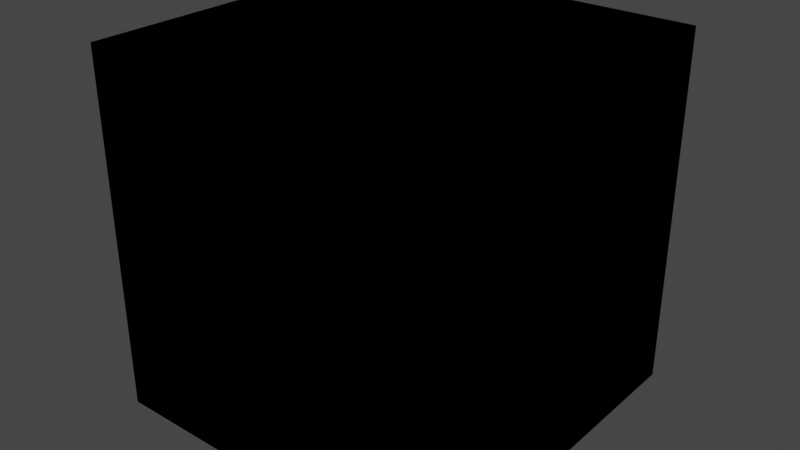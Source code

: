 # Source: NumberHolder.blend  (saved by Blender 3.6.13; exported with 4.5.12 LTS)
import bpy
from mathutils import Matrix  # noqa: F401  (used for matrix-valued properties, if any)

bpy.ops.wm.read_factory_settings(use_empty=True)
scene = bpy.context.scene
scene.name = 'Scene'

# ---- collections
col_idv_lvoxx_ls_cherry_utils_seperator = bpy.data.collections.new('idv.lvoxx.ls.cherry.utils.seperator'); scene.collection.children.link(col_idv_lvoxx_ls_cherry_utils_seperator)

# ---- materials (node trees are filled in below, after node groups)
mat_seperator_numberholder = bpy.data.materials.new('Seperator.NumberHolder')
mat_seperator_numberholder.alpha_threshold = 0.0
mat_seperator_numberholder.use_transparent_shadow = False
mat_seperator_numberholder.roughness = 0.5
mat_seperator_numberholder.line_color = (0.0, 0.0, 0.0, 1.0)

# ---- node groups
ng_number_compress = bpy.data.node_groups.new('Number Compress', 'ShaderNodeTree')
_s = ng_number_compress.interface.new_socket(name='Compressed', in_out='OUTPUT', socket_type='NodeSocketFloat')
_s = ng_number_compress.interface.new_socket(name='MAX 11 SEQUENCES', in_out='INPUT', socket_type='NodeSocketShader')
_s = ng_number_compress.interface.new_socket(name='Sequence 1', in_out='INPUT', socket_type='NodeSocketFloat')
_s.default_value = 0.5
_s.min_value = -1e+04
_s.max_value = 1e+04
_s.hide_value = True
_s = ng_number_compress.interface.new_socket(name='Sequence 2', in_out='INPUT', socket_type='NodeSocketFloat')
_s.default_value = 1000.0
_s.min_value = -1e+04
_s.max_value = 1e+04
_s.hide_value = True
_N = ng_number_compress.nodes; _L = ng_number_compress.links
n0 = _N.new('NodeFrame'); n0.name = 'Frame.003'; n0.location = (266, -70)
n0.label = 'IDDD,IDDD'
n0.width = 200
n1 = _N.new('NodeFrame'); n1.name = 'Frame.001'; n1.location = (2, 110)
n1.label = 'IDDD,0000'
n1.width = 200
n2 = _N.new('ShaderNodeMath'); n2.name = 'Math.004'; n2.location = (30, -40)
n3 = _N.new('ShaderNodeMath'); n3.name = 'Math.002'; n3.location = (30, -40)
n3.operation = 'MULTIPLY'
n3.inputs[1].default_value = 1e+04
n4 = _N.new('NodeGroupOutput'); n4.name = 'Group Output'; n4.location = (584, 35)
n5 = _N.new('NodeGroupInput'); n5.name = 'Group Input'; n5.location = (-408, -4)
n2.parent = n0
n3.parent = n1
_L.new(n3.outputs[0], n2.inputs[0])
_L.new(n2.outputs[0], n4.inputs[0])
_L.new(n5.outputs[1], n3.inputs[0])
_L.new(n5.outputs[2], n2.inputs[1])
n4.is_active_output = True
ng_number_to_sequence = bpy.data.node_groups.new('Number To Sequence', 'ShaderNodeTree')
_s = ng_number_to_sequence.interface.new_socket(name='Sequence', in_out='OUTPUT', socket_type='NodeSocketFloat')
_s = ng_number_to_sequence.interface.new_socket(name='Number', in_out='INPUT', socket_type='NodeSocketFloat')
_s.default_value = 0.5
_s.min_value = -1e+04
_s.max_value = 1e+04
_s.hide_value = True
_N = ng_number_to_sequence.nodes; _L = ng_number_to_sequence.links
n0 = _N.new('NodeGroupInput'); n0.name = 'Group Input'; n0.location = (-271, -78)
n1 = _N.new('ShaderNodeMath'); n1.name = 'Math.001'; n1.location = (0, 0)
n1.operation = 'MULTIPLY'
n1.inputs[1].default_value = 1000.0
n2 = _N.new('NodeGroupOutput'); n2.name = 'Group Output'; n2.location = (190, 0)
_L.new(n0.outputs[0], n1.inputs[0])
_L.new(n1.outputs[0], n2.inputs[0])
n2.is_active_output = True
ng_extra_number_extract = bpy.data.node_groups.new('Extra Number Extract', 'ShaderNodeTree')
_s = ng_extra_number_extract.interface.new_socket(name='A', in_out='OUTPUT', socket_type='NodeSocketFloat')
_s = ng_extra_number_extract.interface.new_socket(name='B', in_out='OUTPUT', socket_type='NodeSocketFloat')
_s = ng_extra_number_extract.interface.new_socket(name='C', in_out='OUTPUT', socket_type='NodeSocketFloat')
_s = ng_extra_number_extract.interface.new_socket(name='Vectorization', in_out='INPUT', socket_type='NodeSocketVector')
_s.min_value = -1e+04
_s.max_value = 1e+04
_N = ng_extra_number_extract.nodes; _L = ng_extra_number_extract.links
n0 = _N.new('NodeGroupOutput'); n0.name = 'Group Output'; n0.location = (190, 0)
n1 = _N.new('ShaderNodeSeparateXYZ'); n1.name = 'Separate XYZ'; n1.location = (0, 0)
n2 = _N.new('NodeGroupInput'); n2.name = 'Group Input'; n2.location = (-227, -24)
_L.new(n2.outputs[0], n1.inputs[0])
_L.new(n1.outputs[0], n0.inputs[0])
_L.new(n1.outputs[1], n0.inputs[1])
_L.new(n1.outputs[2], n0.inputs[2])
n0.is_active_output = True
ng_extra_number_compress = bpy.data.node_groups.new('Extra Number Compress', 'ShaderNodeTree')
_s = ng_extra_number_compress.interface.new_socket(name='Vectorization', in_out='OUTPUT', socket_type='NodeSocketVector')
_s = ng_extra_number_compress.interface.new_socket(name='A', in_out='INPUT', socket_type='NodeSocketFloat')
_s.min_value = -1e+04
_s.max_value = 1e+04
_s = ng_extra_number_compress.interface.new_socket(name='B', in_out='INPUT', socket_type='NodeSocketFloat')
_s.min_value = -1e+04
_s.max_value = 1e+04
_s = ng_extra_number_compress.interface.new_socket(name='C', in_out='INPUT', socket_type='NodeSocketFloat')
_s.min_value = -1e+04
_s.max_value = 1e+04
_N = ng_extra_number_compress.nodes; _L = ng_extra_number_compress.links
n0 = _N.new('ShaderNodeCombineXYZ'); n0.name = 'Combine XYZ'; n0.location = (0, 0)
n1 = _N.new('NodeGroupInput'); n1.name = 'Group Input'; n1.location = (-295, -15)
n2 = _N.new('NodeGroupOutput'); n2.name = 'Group Output'; n2.location = (190, 0)
_L.new(n1.outputs[0], n0.inputs[0])
_L.new(n1.outputs[1], n0.inputs[1])
_L.new(n1.outputs[2], n0.inputs[2])
_L.new(n0.outputs[0], n2.inputs[0])
n2.is_active_output = True
ng_number_extract = bpy.data.node_groups.new('Number Extract', 'ShaderNodeTree')
_s = ng_number_extract.interface.new_socket(name='Compressed', in_out='OUTPUT', socket_type='NodeSocketFloat')
_s = ng_number_extract.interface.new_socket(name='Extracted', in_out='OUTPUT', socket_type='NodeSocketFloat')
_s = ng_number_extract.interface.new_socket(name='Compressed', in_out='INPUT', socket_type='NodeSocketFloat')
_s.default_value = 0.5
_s.min_value = -1e+04
_s.max_value = 1e+04
_s.hide_value = True
_N = ng_number_extract.nodes; _L = ng_number_extract.links
n0 = _N.new('ShaderNodeMath'); n0.name = 'Math'; n0.location = (-191, 110)
n0.operation = 'DIVIDE'
n0.inputs[1].default_value = 1e+04
n1 = _N.new('NodeGroupInput'); n1.name = 'Group Input'; n1.location = (-503, -134)
n2 = _N.new('NodeGroupOutput'); n2.name = 'Group Output'; n2.location = (1170, 0)
n3 = _N.new('ShaderNodeMath'); n3.name = 'Math.004'; n3.location = (15, 42)
n3.operation = 'TRUNC'
n4 = _N.new('ShaderNodeMath'); n4.name = 'Math.001'; n4.location = (198, 19)
n4.operation = 'MULTIPLY'
n4.inputs[1].default_value = 1e+04
n5 = _N.new('ShaderNodeMath'); n5.name = 'Math.003'; n5.location = (621, -160)
n5.operation = 'DIVIDE'
n5.inputs[1].default_value = 1000.0
n6 = _N.new('ShaderNodeMath'); n6.name = 'Math.002'; n6.location = (400, -91)
n6.width = 145
n6.operation = 'SUBTRACT'
_L.new(n1.outputs[0], n0.inputs[0])
_L.new(n0.outputs[0], n2.inputs[0])
_L.new(n3.outputs[0], n4.inputs[0])
_L.new(n1.outputs[0], n6.inputs[0])
_L.new(n5.outputs[0], n2.inputs[1])
_L.new(n4.outputs[0], n6.inputs[1])
_L.new(n0.outputs[0], n3.inputs[0])
_L.new(n6.outputs[0], n5.inputs[0])
n2.is_active_output = True
ng_two_number_extract = bpy.data.node_groups.new('Two Number Extract', 'ShaderNodeTree')
_s = ng_two_number_extract.interface.new_socket(name='Compressed', in_out='OUTPUT', socket_type='NodeSocketFloat')
_s = ng_two_number_extract.interface.new_socket(name='Compressed', in_out='INPUT', socket_type='NodeSocketFloat')
_s.default_value = 0.5
_s.min_value = -1e+04
_s.max_value = 1e+04
_s.hide_value = True
_N = ng_two_number_extract.nodes; _L = ng_two_number_extract.links
n0 = _N.new('NodeGroupInput'); n0.name = 'Group Input'; n0.location = (-295, 0)
n1 = _N.new('ShaderNodeGroup'); n1.name = 'Group'; n1.location = (-95, 0)
n1.node_tree = ng_number_extract
n2 = _N.new('ShaderNodeGroup'); n2.name = 'Group.008'; n2.location = (95, 0)
n2.node_tree = ng_number_extract
n3 = _N.new('NodeGroupOutput'); n3.name = 'Group Output'; n3.location = (285, 0)
_L.new(n0.outputs[0], n1.inputs[0])
_L.new(n1.outputs[0], n2.inputs[0])
_L.new(n2.outputs[0], n3.inputs[0])
n3.is_active_output = True

# ---- material node trees
mat_seperator_numberholder.use_nodes = True; mat_seperator_numberholder.node_tree.nodes.clear()
_N = mat_seperator_numberholder.node_tree.nodes; _L = mat_seperator_numberholder.node_tree.links
n0 = _N.new('ShaderNodeOutputMaterial'); n0.name = 'Material Output'; n0.location = (300, 300)
n1 = _N.new('ShaderNodeGroup'); n1.name = 'Group.004'; n1.location = (-1020, 99)
n1.node_tree = ng_number_compress
n1.inputs[1].default_value = 0.5
n1.inputs[2].default_value = 1000.0
n2 = _N.new('ShaderNodeGroup'); n2.name = 'Group.005'; n2.location = (-1020, -65)
n2.node_tree = ng_number_compress
n2.inputs[1].default_value = 0.5
n2.inputs[2].default_value = 1000.0
n3 = _N.new('ShaderNodeGroup'); n3.name = 'Group.006'; n3.location = (-1289, 119)
n3.node_tree = ng_number_to_sequence
n3.inputs[0].default_value = 0.5
n4 = _N.new('ShaderNodeGroup'); n4.name = 'Group.007'; n4.location = (-485, 176)
n4.node_tree = ng_extra_number_extract
n5 = _N.new('ShaderNodeGroup'); n5.name = 'Group.002'; n5.location = (-1289, 265)
n5.node_tree = ng_number_to_sequence
n5.inputs[0].default_value = 0.5
n6 = _N.new('ShaderNodeGroup'); n6.name = 'Group.001'; n6.location = (-1020, 274)
n6.width = 168
n6.node_tree = ng_number_compress
n7 = _N.new('ShaderNodeGroup'); n7.name = 'Group.003'; n7.location = (-729, 180)
n7.node_tree = ng_extra_number_compress
n8 = _N.new('ShaderNodeGroup'); n8.name = 'Group.009'; n8.location = (-907, 541)
n8.node_tree = ng_two_number_extract
n8.inputs[0].default_value = 0.5
_L.new(n1.outputs[0], n7.inputs[1])
_L.new(n2.outputs[0], n7.inputs[2])
_L.new(n6.outputs[0], n7.inputs[0])
_L.new(n5.outputs[0], n6.inputs[1])
_L.new(n3.outputs[0], n6.inputs[2])
_L.new(n7.outputs[0], n4.inputs[0])
n0.is_active_output = True

# ---- world
world_world = bpy.data.worlds.new('World'); scene.world = world_world
world_world.use_nodes = True; world_world.node_tree.nodes.clear()
_N = world_world.node_tree.nodes; _L = world_world.node_tree.links
n0 = _N.new('ShaderNodeOutputWorld'); n0.name = 'World Output'; n0.location = (300, 300)
n1 = _N.new('ShaderNodeBackground'); n1.name = 'Background'; n1.location = (10, 300)
n1.inputs[0].default_value = (0.05088, 0.05088, 0.05088, 1.0)
_L.new(n1.outputs[0], n0.inputs[0])
n0.is_active_output = True
world_world.color = (0.05088, 0.05088, 0.05088)
world_world.use_sun_shadow = False
world_world.sun_shadow_jitter_overblur = 0.0

# ---- meshes
me_cube = bpy.data.meshes.new('Cube')
me_cube.from_pydata([(1.0, 1.0, 1.0), (1.0, 1.0, -1.0), (1.0, -1.0, 1.0), (1.0, -1.0, -1.0), (-1.0, 1.0, 1.0), (-1.0, 1.0, -1.0), (-1.0, -1.0, 1.0), (-1.0, -1.0, -1.0)], [], [(0, 4, 6, 2), (3, 2, 6, 7), (7, 6, 4, 5), (5, 1, 3, 7), (1, 0, 2, 3), (5, 4, 0, 1)])
_uv = me_cube.uv_layers.new(name='UVMap')
_uv.uv.foreach_set('vector', [0.625, 0.5, 0.875, 0.5, 0.875, 0.75, 0.625, 0.75, 0.375, 0.75, 0.625, 0.75, 0.625, 1.0, 0.375, 1.0, 0.375, 0.0, 0.625, 0.0, 0.625, 0.25, 0.375, 0.25, 0.125, 0.5, 0.375, 0.5, 0.375, 0.75, 0.125, 0.75, 0.375, 0.5, 0.625, 0.5, 0.625, 0.75, 0.375, 0.75, 0.375, 0.25, 0.625, 0.25, 0.625, 0.5, 0.375, 0.5])
me_cube.materials.append(mat_seperator_numberholder)
me_cube.use_mirror_vertex_groups = False
me_cube.update()

# ---- objects
ob_numberholder = bpy.data.objects.new('NumberHolder', me_cube)

# ---- transforms, parenting, visibility, modifiers, constraints
ob_numberholder.location = (0.0, 0.0, 0.0)
ob_numberholder.lock_rotations_4d = False
ob_numberholder.empty_display_type = 'ARROWS'
ob_numberholder.lineart.crease_threshold = 0.0

# ---- collection membership
col_idv_lvoxx_ls_cherry_utils_seperator.objects.link(ob_numberholder)

# ---- scene / render settings (as saved in the file)
scene.frame_start = 1; scene.frame_end = 250; scene.frame_set(1)
scene.render.engine = 'BLENDER_EEVEE_NEXT'
scene.cycles.sampling_pattern = 'TABULATED_SOBOL'
scene.view_settings.view_transform = 'Filmic'
bpy.context.view_layer.update()

# ---- added for rendering (the .blend has no active camera and no usable light): camera, sun
cam_auto = bpy.data.cameras.new('AutoCamera')
cam_auto.lens = 50.0
cam_auto.sensor_width = 36.0
cam_auto.clip_end = 1000.0
ob_auto_camera = bpy.data.objects.new('AutoCamera', cam_auto)
scene.collection.objects.link(ob_auto_camera)
ob_auto_camera.location = (3.20507, -3.84609, 2.56406)
ob_auto_camera.rotation_euler = (1.09748, -7.21219e-08, 0.694738)
scene.camera = ob_auto_camera
light_auto_sun = bpy.data.lights.new('AutoSun', 'SUN')
light_auto_sun.energy = 3.0
light_auto_sun.angle = 0.0523599
ob_auto_sun = bpy.data.objects.new('AutoSun', light_auto_sun)
scene.collection.objects.link(ob_auto_sun)
ob_auto_sun.rotation_euler = (0.872665, 0.174533, 0.523599)
bpy.context.view_layer.update()
